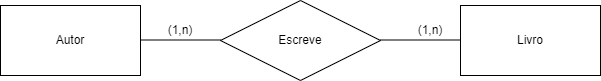

The diagram above was exported from draw.io. Its source (the exported page's mxGraphModel, read from the mxfile embedded in the PNG):
<mxGraphModel dx="1050" dy="565" grid="1" gridSize="10" guides="1" tooltips="1" connect="1" arrows="1" fold="1" page="1" pageScale="1" pageWidth="827" pageHeight="1169" math="0" shadow="0">
  <root>
    <mxCell id="0" />
    <mxCell id="1" parent="0" />
    <mxCell id="rjcO57_y1BuZGrx7qkb9-1" value="Autor" style="rounded=0;whiteSpace=wrap;html=1;" parent="1" vertex="1">
      <mxGeometry x="70" y="90" width="140" height="70" as="geometry" />
    </mxCell>
    <mxCell id="rjcO57_y1BuZGrx7qkb9-2" value="Livro" style="rounded=0;whiteSpace=wrap;html=1;" parent="1" vertex="1">
      <mxGeometry x="530" y="90" width="140" height="70" as="geometry" />
    </mxCell>
    <mxCell id="rjcO57_y1BuZGrx7qkb9-3" value="Escreve" style="rhombus;whiteSpace=wrap;html=1;" parent="1" vertex="1">
      <mxGeometry x="290" y="85" width="160" height="80" as="geometry" />
    </mxCell>
    <mxCell id="rjcO57_y1BuZGrx7qkb9-4" value="" style="endArrow=none;html=1;rounded=0;" parent="1" edge="1">
      <mxGeometry width="50" height="50" relative="1" as="geometry">
        <mxPoint x="210" y="124.5" as="sourcePoint" />
        <mxPoint x="290" y="124.5" as="targetPoint" />
      </mxGeometry>
    </mxCell>
    <mxCell id="rjcO57_y1BuZGrx7qkb9-5" value="" style="endArrow=none;html=1;rounded=0;" parent="1" edge="1">
      <mxGeometry width="50" height="50" relative="1" as="geometry">
        <mxPoint x="450" y="124.5" as="sourcePoint" />
        <mxPoint x="530" y="124.5" as="targetPoint" />
      </mxGeometry>
    </mxCell>
    <mxCell id="rjcO57_y1BuZGrx7qkb9-6" value="(1,n)" style="text;html=1;align=center;verticalAlign=middle;whiteSpace=wrap;rounded=0;" parent="1" vertex="1">
      <mxGeometry x="220" y="100" width="60" height="30" as="geometry" />
    </mxCell>
    <mxCell id="rjcO57_y1BuZGrx7qkb9-7" value="(1,n)" style="text;html=1;align=center;verticalAlign=middle;whiteSpace=wrap;rounded=0;" parent="1" vertex="1">
      <mxGeometry x="470" y="100" width="60" height="30" as="geometry" />
    </mxCell>
  </root>
</mxGraphModel>